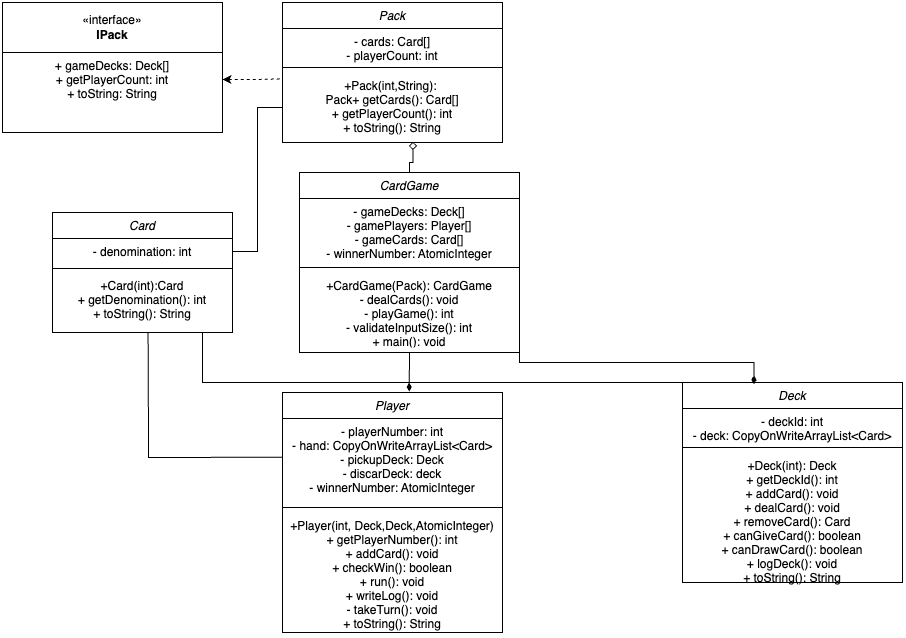

The diagram above was exported from draw.io. Its source (the exported page's mxGraphModel, read from the mxfile embedded in the PNG):
<mxGraphModel dx="2405" dy="1000" grid="1" gridSize="10" guides="1" tooltips="1" connect="1" arrows="1" fold="1" page="1" pageScale="1" pageWidth="827" pageHeight="1169" math="0" shadow="0">
  <root>
    <mxCell id="WIyWlLk6GJQsqaUBKTNV-0" />
    <mxCell id="WIyWlLk6GJQsqaUBKTNV-1" parent="WIyWlLk6GJQsqaUBKTNV-0" />
    <mxCell id="zkfFHV4jXpPFQw0GAbJ--0" value="Card" style="swimlane;fontStyle=2;align=center;verticalAlign=top;childLayout=stackLayout;horizontal=1;startSize=26;horizontalStack=0;resizeParent=1;resizeLast=0;collapsible=1;marginBottom=0;rounded=0;shadow=0;strokeWidth=1;" parent="WIyWlLk6GJQsqaUBKTNV-1" vertex="1">
      <mxGeometry x="-770" y="360" width="180" height="120" as="geometry">
        <mxRectangle x="230" y="140" width="160" height="26" as="alternateBounds" />
      </mxGeometry>
    </mxCell>
    <mxCell id="zkfFHV4jXpPFQw0GAbJ--1" value="- denomination: int" style="text;align=center;verticalAlign=top;spacingLeft=4;spacingRight=4;overflow=hidden;rotatable=0;points=[[0,0.5],[1,0.5]];portConstraint=eastwest;" parent="zkfFHV4jXpPFQw0GAbJ--0" vertex="1">
      <mxGeometry y="26" width="180" height="26" as="geometry" />
    </mxCell>
    <mxCell id="zkfFHV4jXpPFQw0GAbJ--4" value="" style="line;html=1;strokeWidth=1;align=left;verticalAlign=middle;spacingTop=-1;spacingLeft=3;spacingRight=3;rotatable=0;labelPosition=right;points=[];portConstraint=eastwest;" parent="zkfFHV4jXpPFQw0GAbJ--0" vertex="1">
      <mxGeometry y="52" width="180" height="8" as="geometry" />
    </mxCell>
    <mxCell id="zkfFHV4jXpPFQw0GAbJ--5" value="+Card(int):Card&#10;+ getDenomination(): int&#10;+ toString(): String" style="text;align=center;verticalAlign=top;spacingLeft=4;spacingRight=4;overflow=hidden;rotatable=0;points=[[0,0.5],[1,0.5]];portConstraint=eastwest;" parent="zkfFHV4jXpPFQw0GAbJ--0" vertex="1">
      <mxGeometry y="60" width="180" height="60" as="geometry" />
    </mxCell>
    <mxCell id="Dn0bvgIYf1FdWDG5jh-V-7" value="Deck" style="swimlane;fontStyle=2;align=center;verticalAlign=top;childLayout=stackLayout;horizontal=1;startSize=26;horizontalStack=0;resizeParent=1;resizeLast=0;collapsible=1;marginBottom=0;rounded=0;shadow=0;strokeWidth=1;" parent="WIyWlLk6GJQsqaUBKTNV-1" vertex="1">
      <mxGeometry x="-140" y="530" width="220" height="200" as="geometry">
        <mxRectangle x="230" y="140" width="160" height="26" as="alternateBounds" />
      </mxGeometry>
    </mxCell>
    <mxCell id="Dn0bvgIYf1FdWDG5jh-V-8" value="- deckId: int&#10;- deck: CopyOnWriteArrayList&lt;Card&gt;&#10;&#10;" style="text;align=center;verticalAlign=top;spacingLeft=4;spacingRight=4;overflow=hidden;rotatable=0;points=[[0,0.5],[1,0.5]];portConstraint=eastwest;" parent="Dn0bvgIYf1FdWDG5jh-V-7" vertex="1">
      <mxGeometry y="26" width="220" height="34" as="geometry" />
    </mxCell>
    <mxCell id="Dn0bvgIYf1FdWDG5jh-V-9" value="" style="line;html=1;strokeWidth=1;align=left;verticalAlign=middle;spacingTop=-1;spacingLeft=3;spacingRight=3;rotatable=0;labelPosition=right;points=[];portConstraint=eastwest;" parent="Dn0bvgIYf1FdWDG5jh-V-7" vertex="1">
      <mxGeometry y="60" width="220" height="10" as="geometry" />
    </mxCell>
    <mxCell id="Dn0bvgIYf1FdWDG5jh-V-10" value="+Deck(int): Deck&#10;+ getDeckId(): int&#10;+ addCard(): void&#10;+ dealCard(): void&#10;+ removeCard(): Card&#10;+ canGiveCard(): boolean&#10;+ canDrawCard(): boolean&#10;+ logDeck(): void&#10;+ toString(): String" style="text;align=center;verticalAlign=top;spacingLeft=4;spacingRight=4;overflow=hidden;rotatable=0;points=[[0,0.5],[1,0.5]];portConstraint=eastwest;" parent="Dn0bvgIYf1FdWDG5jh-V-7" vertex="1">
      <mxGeometry y="70" width="220" height="130" as="geometry" />
    </mxCell>
    <mxCell id="Dn0bvgIYf1FdWDG5jh-V-13" value="Pack" style="swimlane;fontStyle=2;align=center;verticalAlign=top;childLayout=stackLayout;horizontal=1;startSize=26;horizontalStack=0;resizeParent=1;resizeLast=0;collapsible=1;marginBottom=0;rounded=0;shadow=0;strokeWidth=1;" parent="WIyWlLk6GJQsqaUBKTNV-1" vertex="1">
      <mxGeometry x="-540" y="150" width="220" height="140" as="geometry">
        <mxRectangle x="230" y="140" width="160" height="26" as="alternateBounds" />
      </mxGeometry>
    </mxCell>
    <mxCell id="Dn0bvgIYf1FdWDG5jh-V-14" value="- cards: Card[]&#10;- playerCount: int&#10;&#10;" style="text;align=center;verticalAlign=top;spacingLeft=4;spacingRight=4;overflow=hidden;rotatable=0;points=[[0,0.5],[1,0.5]];portConstraint=eastwest;" parent="Dn0bvgIYf1FdWDG5jh-V-13" vertex="1">
      <mxGeometry y="26" width="220" height="34" as="geometry" />
    </mxCell>
    <mxCell id="Dn0bvgIYf1FdWDG5jh-V-15" value="" style="line;html=1;strokeWidth=1;align=left;verticalAlign=middle;spacingTop=-1;spacingLeft=3;spacingRight=3;rotatable=0;labelPosition=right;points=[];portConstraint=eastwest;" parent="Dn0bvgIYf1FdWDG5jh-V-13" vertex="1">
      <mxGeometry y="60" width="220" height="10" as="geometry" />
    </mxCell>
    <mxCell id="Dn0bvgIYf1FdWDG5jh-V-16" value="+Pack(int,String): &#10;Pack+ getCards(): Card[]&#10;+ getPlayerCount(): int&#10;+ toString(): String" style="text;align=center;verticalAlign=top;spacingLeft=4;spacingRight=4;overflow=hidden;rotatable=0;points=[[0,0.5],[1,0.5]];portConstraint=eastwest;" parent="Dn0bvgIYf1FdWDG5jh-V-13" vertex="1">
      <mxGeometry y="70" width="220" height="70" as="geometry" />
    </mxCell>
    <mxCell id="Dn0bvgIYf1FdWDG5jh-V-18" value="Player" style="swimlane;fontStyle=2;align=center;verticalAlign=top;childLayout=stackLayout;horizontal=1;startSize=26;horizontalStack=0;resizeParent=1;resizeLast=0;collapsible=1;marginBottom=0;rounded=0;shadow=0;strokeWidth=1;" parent="WIyWlLk6GJQsqaUBKTNV-1" vertex="1">
      <mxGeometry x="-540" y="540" width="220" height="240" as="geometry">
        <mxRectangle x="230" y="140" width="160" height="26" as="alternateBounds" />
      </mxGeometry>
    </mxCell>
    <mxCell id="Dn0bvgIYf1FdWDG5jh-V-19" value="- playerNumber: int&#10;- hand: CopyOnWriteArrayList&lt;Card&gt;&#10;- pickupDeck: Deck&#10;- discarDeck: deck&#10;- winnerNumber: AtomicInteger&#10;" style="text;align=center;verticalAlign=top;spacingLeft=4;spacingRight=4;overflow=hidden;rotatable=0;points=[[0,0.5],[1,0.5]];portConstraint=eastwest;" parent="Dn0bvgIYf1FdWDG5jh-V-18" vertex="1">
      <mxGeometry y="26" width="220" height="84" as="geometry" />
    </mxCell>
    <mxCell id="Dn0bvgIYf1FdWDG5jh-V-20" value="" style="line;html=1;strokeWidth=1;align=left;verticalAlign=middle;spacingTop=-1;spacingLeft=3;spacingRight=3;rotatable=0;labelPosition=right;points=[];portConstraint=eastwest;" parent="Dn0bvgIYf1FdWDG5jh-V-18" vertex="1">
      <mxGeometry y="110" width="220" height="10" as="geometry" />
    </mxCell>
    <mxCell id="Dn0bvgIYf1FdWDG5jh-V-21" value="+Player(int, Deck,Deck,AtomicInteger)&#10;+ getPlayerNumber(): int&#10;+ addCard(): void&#10;+ checkWin(): boolean&#10;+ run(): void&#10;+ writeLog(): void&#10;- takeTurn(): void&#10;+ toString(): String&#10;" style="text;align=center;verticalAlign=top;spacingLeft=4;spacingRight=4;overflow=hidden;rotatable=0;points=[[0,0.5],[1,0.5]];portConstraint=eastwest;" parent="Dn0bvgIYf1FdWDG5jh-V-18" vertex="1">
      <mxGeometry y="120" width="220" height="120" as="geometry" />
    </mxCell>
    <mxCell id="Dn0bvgIYf1FdWDG5jh-V-22" value="CardGame" style="swimlane;fontStyle=2;align=center;verticalAlign=top;childLayout=stackLayout;horizontal=1;startSize=26;horizontalStack=0;resizeParent=1;resizeLast=0;collapsible=1;marginBottom=0;rounded=0;shadow=0;strokeWidth=1;" parent="WIyWlLk6GJQsqaUBKTNV-1" vertex="1">
      <mxGeometry x="-523" y="320" width="220" height="180" as="geometry">
        <mxRectangle x="230" y="140" width="160" height="26" as="alternateBounds" />
      </mxGeometry>
    </mxCell>
    <mxCell id="Dn0bvgIYf1FdWDG5jh-V-23" value="- gameDecks: Deck[]&#10;- gamePlayers: Player[]&#10;- gameCards: Card[]&#10;- winnerNumber: AtomicInteger&#10;" style="text;align=center;verticalAlign=top;spacingLeft=4;spacingRight=4;overflow=hidden;rotatable=0;points=[[0,0.5],[1,0.5]];portConstraint=eastwest;" parent="Dn0bvgIYf1FdWDG5jh-V-22" vertex="1">
      <mxGeometry y="26" width="220" height="64" as="geometry" />
    </mxCell>
    <mxCell id="Dn0bvgIYf1FdWDG5jh-V-24" value="" style="line;html=1;strokeWidth=1;align=left;verticalAlign=middle;spacingTop=-1;spacingLeft=3;spacingRight=3;rotatable=0;labelPosition=right;points=[];portConstraint=eastwest;" parent="Dn0bvgIYf1FdWDG5jh-V-22" vertex="1">
      <mxGeometry y="90" width="220" height="10" as="geometry" />
    </mxCell>
    <mxCell id="Dn0bvgIYf1FdWDG5jh-V-25" value="+CardGame(Pack): CardGame&#10;- dealCards(): void&#10;- playGame(): int&#10;- validateInputSize(): int&#10;+ main(): void&#10;" style="text;align=center;verticalAlign=top;spacingLeft=4;spacingRight=4;overflow=hidden;rotatable=0;points=[[0,0.5],[1,0.5]];portConstraint=eastwest;" parent="Dn0bvgIYf1FdWDG5jh-V-22" vertex="1">
      <mxGeometry y="100" width="220" height="70" as="geometry" />
    </mxCell>
    <mxCell id="Dn0bvgIYf1FdWDG5jh-V-26" value="" style="swimlane;fontStyle=2;align=center;verticalAlign=top;childLayout=stackLayout;horizontal=1;startSize=0;horizontalStack=0;resizeParent=1;resizeLast=0;collapsible=1;marginBottom=0;rounded=0;shadow=0;strokeWidth=1;" parent="WIyWlLk6GJQsqaUBKTNV-1" vertex="1">
      <mxGeometry x="-820" y="150" width="220" height="130" as="geometry">
        <mxRectangle x="230" y="140" width="160" height="26" as="alternateBounds" />
      </mxGeometry>
    </mxCell>
    <mxCell id="nSAlM7msoJTBXxej1tfs-0" value="«interface»&lt;br&gt;&lt;b&gt;IPack&lt;/b&gt;" style="html=1;whiteSpace=wrap;" vertex="1" parent="Dn0bvgIYf1FdWDG5jh-V-26">
      <mxGeometry width="220" height="50" as="geometry" />
    </mxCell>
    <mxCell id="Dn0bvgIYf1FdWDG5jh-V-27" value="+ gameDecks: Deck[]&#10;+ getPlayerCount: int&#10;+ toString: String&#10;" style="text;align=center;verticalAlign=top;spacingLeft=4;spacingRight=4;overflow=hidden;rotatable=0;points=[[0,0.5],[1,0.5]];portConstraint=eastwest;" parent="Dn0bvgIYf1FdWDG5jh-V-26" vertex="1">
      <mxGeometry y="50" width="220" height="54" as="geometry" />
    </mxCell>
    <mxCell id="nSAlM7msoJTBXxej1tfs-2" style="edgeStyle=orthogonalEdgeStyle;rounded=0;orthogonalLoop=1;jettySize=auto;html=1;exitX=1;exitY=0.5;exitDx=0;exitDy=0;entryX=0;entryY=0.091;entryDx=0;entryDy=0;entryPerimeter=0;endArrow=none;endFill=0;dashed=1;startArrow=classic;startFill=1;" edge="1" parent="WIyWlLk6GJQsqaUBKTNV-1" source="Dn0bvgIYf1FdWDG5jh-V-27" target="Dn0bvgIYf1FdWDG5jh-V-16">
      <mxGeometry relative="1" as="geometry" />
    </mxCell>
    <mxCell id="nSAlM7msoJTBXxej1tfs-3" style="edgeStyle=orthogonalEdgeStyle;rounded=0;orthogonalLoop=1;jettySize=auto;html=1;entryX=0.593;entryY=0.989;entryDx=0;entryDy=0;endArrow=diamond;endFill=0;startArrow=none;startFill=0;entryPerimeter=0;exitX=0.5;exitY=0;exitDx=0;exitDy=0;" edge="1" parent="WIyWlLk6GJQsqaUBKTNV-1" source="Dn0bvgIYf1FdWDG5jh-V-22" target="Dn0bvgIYf1FdWDG5jh-V-16">
      <mxGeometry relative="1" as="geometry">
        <mxPoint x="-430" y="310" as="sourcePoint" />
        <Array as="points">
          <mxPoint x="-413" y="310" />
          <mxPoint x="-410" y="310" />
        </Array>
      </mxGeometry>
    </mxCell>
    <mxCell id="nSAlM7msoJTBXxej1tfs-5" style="edgeStyle=orthogonalEdgeStyle;rounded=0;orthogonalLoop=1;jettySize=auto;html=1;exitX=0.5;exitY=1;exitDx=0;exitDy=0;entryX=0.576;entryY=-0.004;entryDx=0;entryDy=0;entryPerimeter=0;endArrow=diamondThin;endFill=1;" edge="1" parent="WIyWlLk6GJQsqaUBKTNV-1" source="Dn0bvgIYf1FdWDG5jh-V-22" target="Dn0bvgIYf1FdWDG5jh-V-18">
      <mxGeometry relative="1" as="geometry" />
    </mxCell>
    <mxCell id="nSAlM7msoJTBXxej1tfs-6" style="edgeStyle=orthogonalEdgeStyle;rounded=0;orthogonalLoop=1;jettySize=auto;html=1;exitX=1;exitY=1;exitDx=0;exitDy=0;entryX=0.325;entryY=0.009;entryDx=0;entryDy=0;entryPerimeter=0;endArrow=diamondThin;endFill=1;" edge="1" parent="WIyWlLk6GJQsqaUBKTNV-1" source="Dn0bvgIYf1FdWDG5jh-V-22" target="Dn0bvgIYf1FdWDG5jh-V-7">
      <mxGeometry relative="1" as="geometry">
        <Array as="points">
          <mxPoint x="-303" y="510" />
          <mxPoint x="-68" y="510" />
        </Array>
      </mxGeometry>
    </mxCell>
    <mxCell id="nSAlM7msoJTBXxej1tfs-7" style="edgeStyle=orthogonalEdgeStyle;rounded=0;orthogonalLoop=1;jettySize=auto;html=1;exitX=0;exitY=0.5;exitDx=0;exitDy=0;entryX=0.531;entryY=1.056;entryDx=0;entryDy=0;entryPerimeter=0;endArrow=none;endFill=0;" edge="1" parent="WIyWlLk6GJQsqaUBKTNV-1">
      <mxGeometry relative="1" as="geometry">
        <mxPoint x="-540" y="604.6400000000002" as="sourcePoint" />
        <mxPoint x="-674.4200000000001" y="480.0000000000001" as="targetPoint" />
      </mxGeometry>
    </mxCell>
    <mxCell id="nSAlM7msoJTBXxej1tfs-8" style="edgeStyle=orthogonalEdgeStyle;rounded=0;orthogonalLoop=1;jettySize=auto;html=1;exitX=0;exitY=0;exitDx=0;exitDy=0;entryX=0.833;entryY=1;entryDx=0;entryDy=0;entryPerimeter=0;endArrow=none;endFill=0;" edge="1" parent="WIyWlLk6GJQsqaUBKTNV-1" source="Dn0bvgIYf1FdWDG5jh-V-7" target="zkfFHV4jXpPFQw0GAbJ--5">
      <mxGeometry relative="1" as="geometry">
        <Array as="points">
          <mxPoint x="-620" y="530" />
        </Array>
      </mxGeometry>
    </mxCell>
    <mxCell id="nSAlM7msoJTBXxej1tfs-9" style="edgeStyle=orthogonalEdgeStyle;rounded=0;orthogonalLoop=1;jettySize=auto;html=1;exitX=0;exitY=0.5;exitDx=0;exitDy=0;entryX=1;entryY=0.5;entryDx=0;entryDy=0;endArrow=none;endFill=0;" edge="1" parent="WIyWlLk6GJQsqaUBKTNV-1" source="Dn0bvgIYf1FdWDG5jh-V-16" target="zkfFHV4jXpPFQw0GAbJ--1">
      <mxGeometry relative="1" as="geometry" />
    </mxCell>
  </root>
</mxGraphModel>